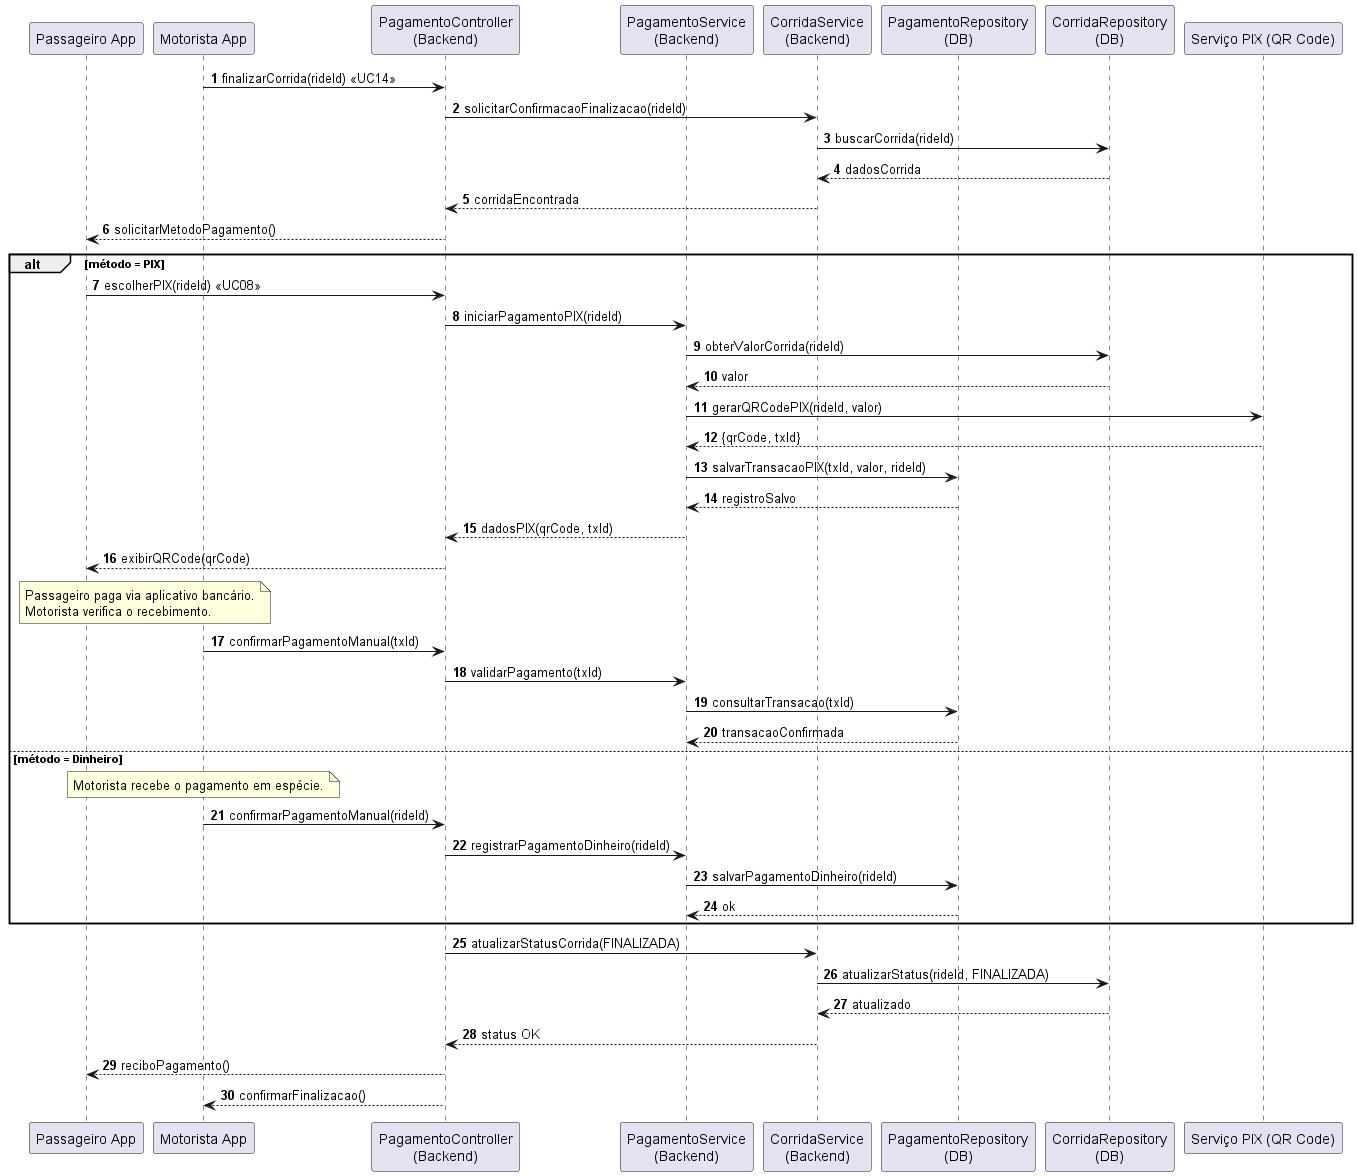

The diagram above was rendered by PlantUML. Its source (embedded in the PNG):
@startuml
autonumber

' PARTICIPANTES EXTERNOS
participant "Passageiro App" as P
participant "Motorista App" as D

' CAMADAS DO BACKEND
participant "PagamentoController\n(Backend)" as PC
participant "PagamentoService\n(Backend)" as PS
participant "CorridaService\n(Backend)" as CS
participant "PagamentoRepository\n(DB)" as PR
participant "CorridaRepository\n(DB)" as CR

' SERVIÇO EXTERNO
participant "Serviço PIX (QR Code)" as PAY

' ------------------- FLUXO ----------------------

D -> PC : finalizarCorrida(rideId) <<UC14>>
PC -> CS : solicitarConfirmacaoFinalizacao(rideId)
CS -> CR : buscarCorrida(rideId)
CR --> CS : dadosCorrida
CS --> PC : corridaEncontrada

PC --> P : solicitarMetodoPagamento()

alt método = PIX

  P -> PC : escolherPIX(rideId) <<UC08>>
  PC -> PS : iniciarPagamentoPIX(rideId)

  PS -> CR : obterValorCorrida(rideId)
  CR --> PS : valor

  PS -> PAY : gerarQRCodePIX(rideId, valor)
  PAY --> PS : {qrCode, txId}

  PS -> PR : salvarTransacaoPIX(txId, valor, rideId)
  PR --> PS : registroSalvo

  PS --> PC : dadosPIX(qrCode, txId)
  PC --> P : exibirQRCode(qrCode)

  note over P, D
    Passageiro paga via aplicativo bancário.
    Motorista verifica o recebimento.
  end note

  D -> PC : confirmarPagamentoManual(txId)
  PC -> PS : validarPagamento(txId)
  PS -> PR : consultarTransacao(txId)
  PR --> PS : transacaoConfirmada

else método = Dinheiro

  note over D
    Motorista recebe o pagamento em espécie.
  end note

  D -> PC : confirmarPagamentoManual(rideId)
  PC -> PS : registrarPagamentoDinheiro(rideId)
  PS -> PR : salvarPagamentoDinheiro(rideId)
  PR --> PS : ok

end

' Atualização do status da corrida
PC -> CS : atualizarStatusCorrida(FINALIZADA)
CS -> CR : atualizarStatus(rideId, FINALIZADA)
CR --> CS : atualizado

CS --> PC : status OK

' Notificações finais
PC --> P : reciboPagamento()
PC --> D : confirmarFinalizacao()

@enduml